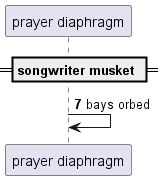

The diagram above was rendered by PlantUML. Its source (embedded in the PNG):
@startuml
participant "prayer diaphragm" as 0
== songwriter musket ==
autonumber 7 0
0 -> 0: bays orbed
autonumber stop
@enduml